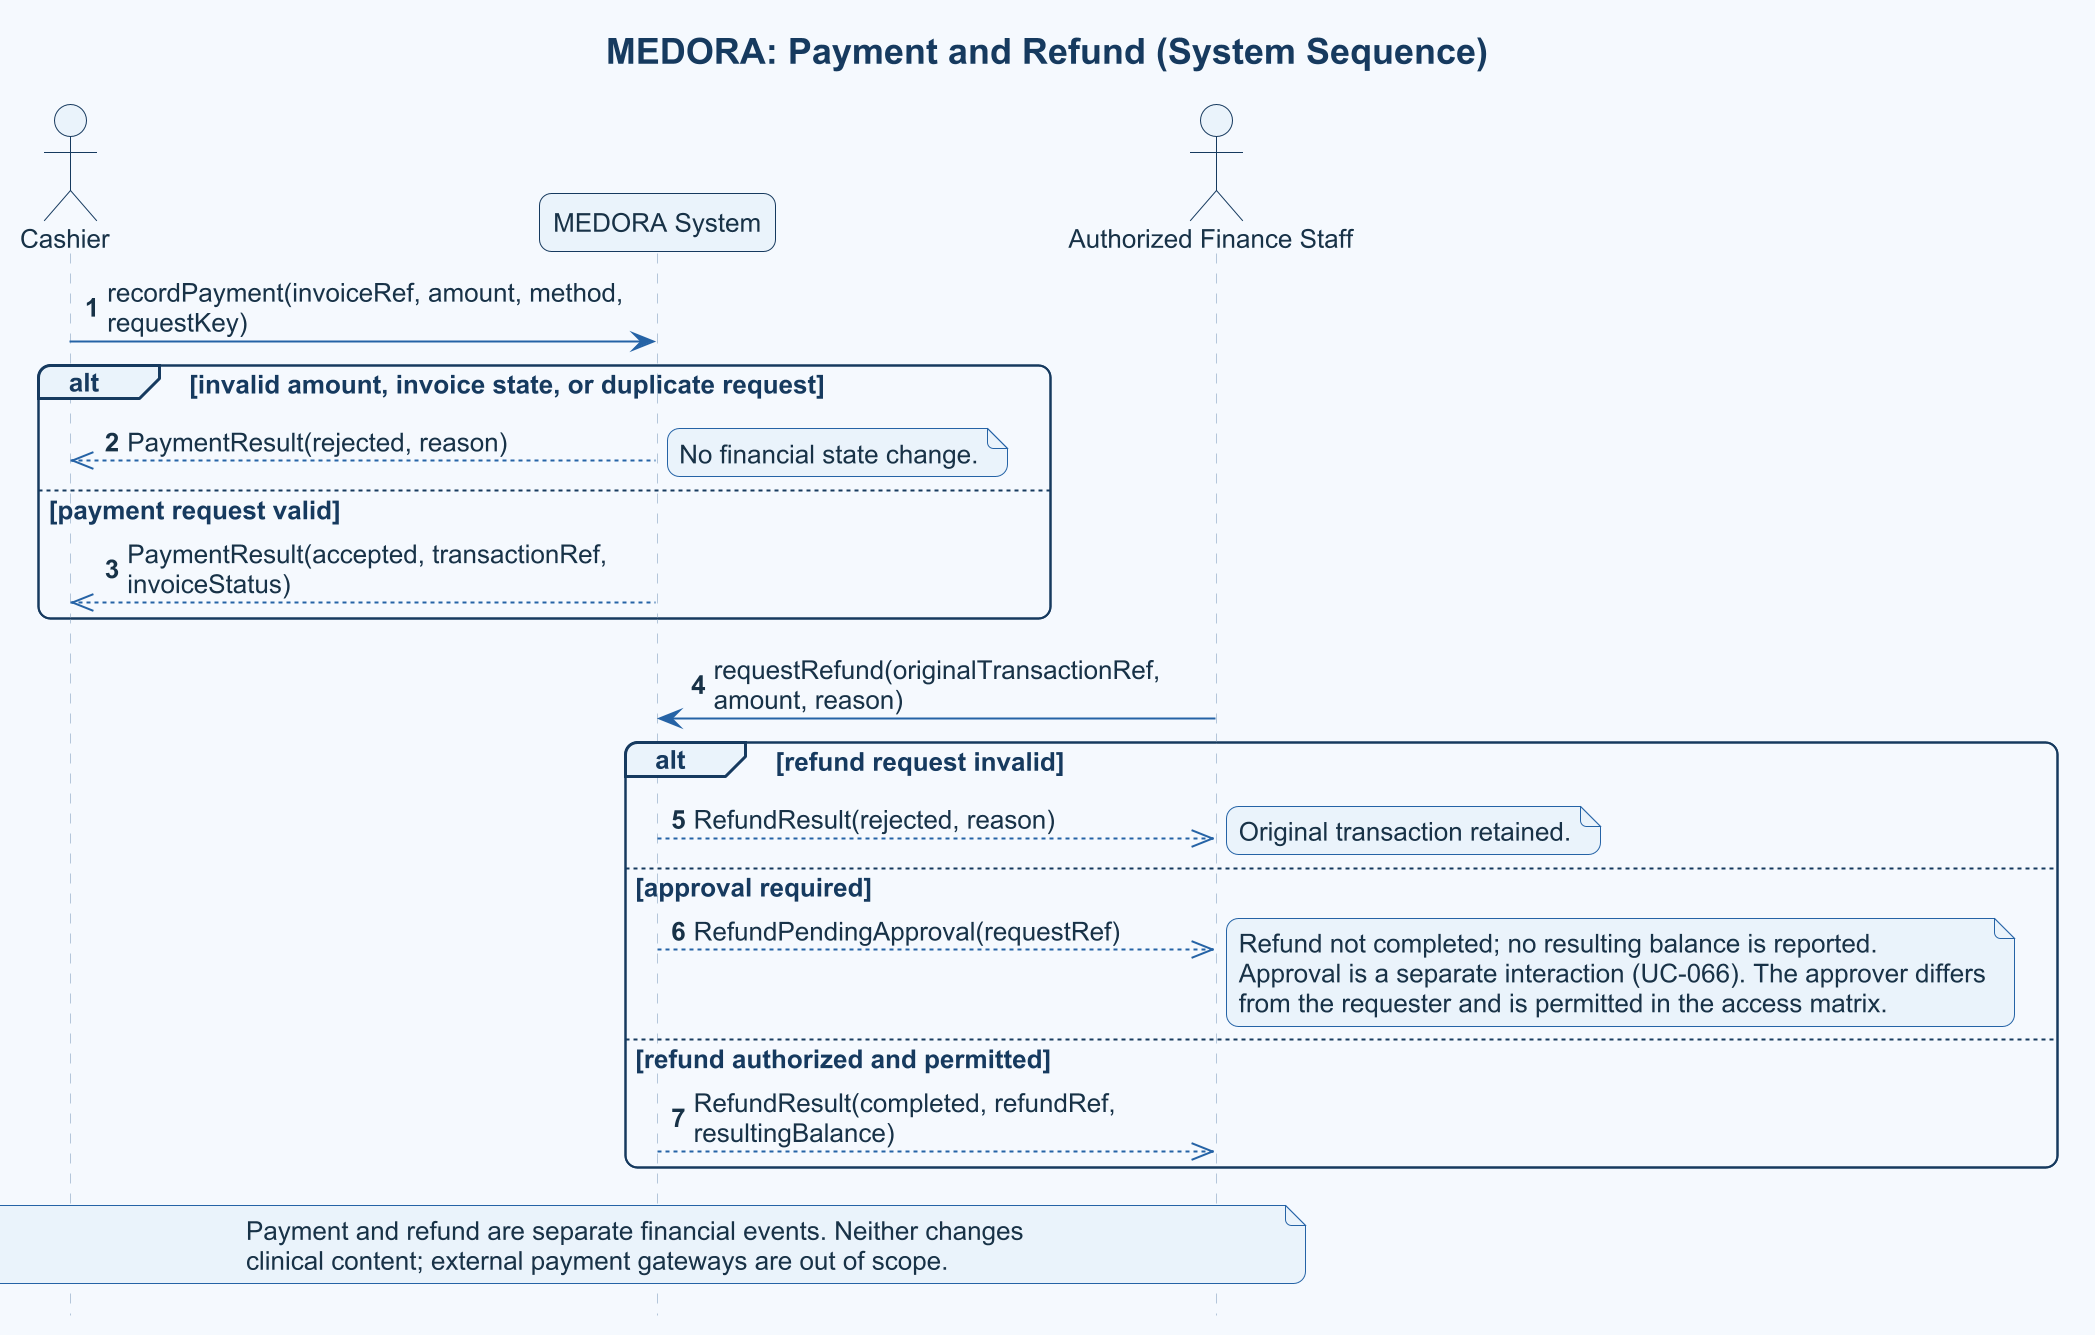

The diagram above was rendered by PlantUML. Its source (embedded in the PNG):
@startuml
title MEDORA: Payment and Refund (System Sequence)
!include ../../../../../shared/templates/medora-style.puml
skinparam dpi 192
skinparam defaultFontSize 13
skinparam titleFontSize 18
skinparam maxMessageSize 260
hide footbox
autonumber
actor Cashier
participant "MEDORA System" as System
actor "Authorized Finance Staff" as Finance

Cashier -> System: recordPayment(invoiceRef, amount, method, requestKey)
alt invalid amount, invoice state, or duplicate request
  System -->> Cashier: PaymentResult(rejected, reason)
  note right: No financial state change.
else payment request valid
  System -->> Cashier: PaymentResult(accepted, transactionRef, invoiceStatus)
end

Finance -> System: requestRefund(originalTransactionRef, amount, reason)
alt refund request invalid
  System -->> Finance: RefundResult(rejected, reason)
  note right: Original transaction retained.
else approval required
  System -->> Finance: RefundPendingApproval(requestRef)
  note right
    Refund not completed; no resulting balance is reported.
    Approval is a separate interaction (UC-066). The approver differs
    from the requester and is permitted in the access matrix.
  end note
else refund authorized and permitted
  System -->> Finance: RefundResult(completed, refundRef, resultingBalance)
end
note over Cashier, Finance
  Payment and refund are separate financial events. Neither changes
  clinical content; external payment gateways are out of scope.
end note
@enduml